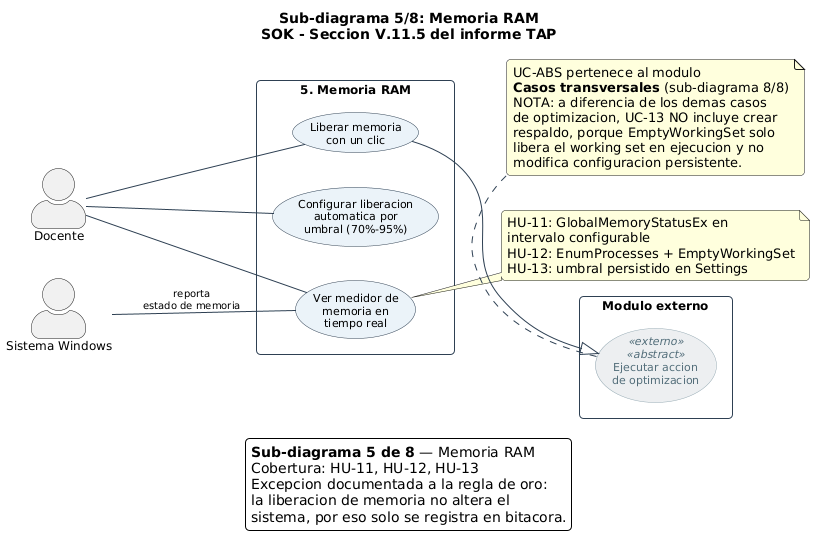

The diagram above was rendered by PlantUML. Its source (embedded in the PNG):
@startuml CasosDeUso_Memoria
' ============================================================
'  SOK - Sub-diagrama 5/8: MEMORIA RAM
'  TAP Seccion V.11.5 - Edgar Adrian Flores Herrera
'  Historias: HU-11, HU-12, HU-13
' ============================================================

left to right direction
skinparam actorStyle awesome
skinparam backgroundColor white
skinparam shadowing false
skinparam roundCorner 8
skinparam defaultFontName Arial
skinparam usecase {
  BackgroundColor #EAF2F8
  BorderColor #2E4053
  FontSize 11
  ArrowColor #2E4053
}
skinparam usecase<<externo>> {
  BackgroundColor #ECEFF1
  BorderColor #90A4AE
  FontColor #546E7A
}
skinparam rectangle {
  BorderColor #2E4053
  FontSize 12
  FontStyle bold
  BackgroundColor #FFFFFF
}
skinparam arrow {
  FontSize 10
  Color #2E4053
}
skinparam actor {
  FontSize 12
}

title Sub-diagrama 5/8: Memoria RAM\nSOK - Seccion V.11.5 del informe TAP

actor "Docente" as D
actor "Sistema Windows" as W

rectangle "5. Memoria RAM" {
  usecase "Ver medidor de\nmemoria en\ntiempo real" as UC12
  usecase "Liberar memoria\ncon un clic" as UC13
  usecase "Configurar liberacion\nautomatica por\numbral (70%-95%)" as UC14
}

rectangle "Modulo externo" {
  usecase "Ejecutar accion\nde optimizacion" as UCABS <<externo>> <<abstract>>
}

D -- UC12
D -- UC13
D -- UC14

W -- UC12 : reporta\nestado de memoria

UC13 --|> UCABS

note right of UC12
  HU-11: GlobalMemoryStatusEx en
  intervalo configurable
  HU-12: EnumProcesses + EmptyWorkingSet
  HU-13: umbral persistido en Settings
endnote

note bottom of UCABS
  UC-ABS pertenece al modulo
  **Casos transversales** (sub-diagrama 8/8)
  NOTA: a diferencia de los demas casos
  de optimizacion, UC-13 NO incluye crear
  respaldo, porque EmptyWorkingSet solo
  libera el working set en ejecucion y no
  modifica configuracion persistente.
endnote

legend bottom
  **Sub-diagrama 5 de 8** — Memoria RAM
  Cobertura: HU-11, HU-12, HU-13
  Excepcion documentada a la regla de oro:
  la liberacion de memoria no altera el
  sistema, por eso solo se registra en bitacora.
endlegend

@enduml